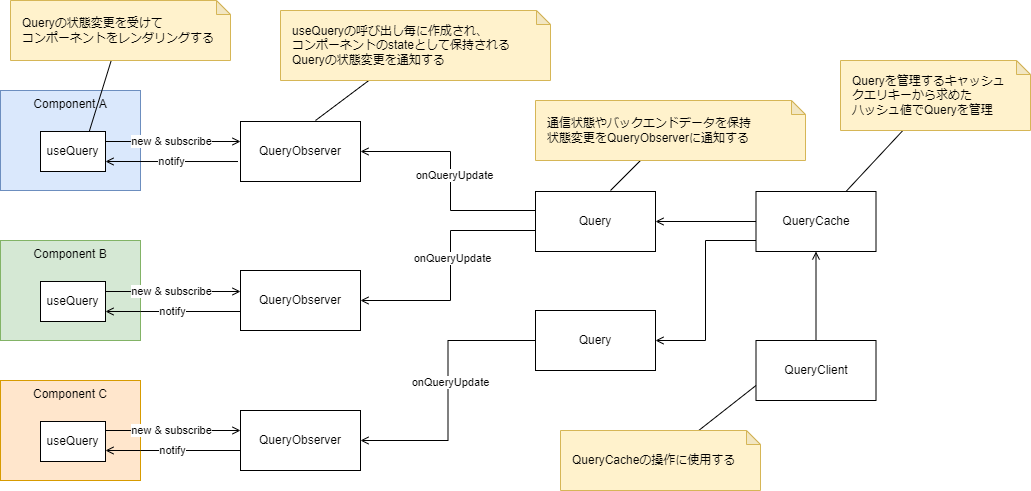

The diagram above was exported from draw.io. Its source (the exported page's mxGraphModel, read from the mxfile embedded in the PNG):
<mxGraphModel dx="1038" dy="649" grid="1" gridSize="10" guides="1" tooltips="1" connect="1" arrows="1" fold="1" page="1" pageScale="1" pageWidth="1169" pageHeight="827" math="0" shadow="0">
  <root>
    <mxCell id="WIyWlLk6GJQsqaUBKTNV-0" />
    <mxCell id="WIyWlLk6GJQsqaUBKTNV-1" parent="WIyWlLk6GJQsqaUBKTNV-0" />
    <mxCell id="qXO5o7KAvo4IeB5fe3MR-168" value="Component A" style="whiteSpace=wrap;html=1;verticalAlign=top;fillColor=#dae8fc;strokeColor=#6c8ebf;" parent="WIyWlLk6GJQsqaUBKTNV-1" vertex="1">
      <mxGeometry x="70" y="120" width="140" height="100" as="geometry" />
    </mxCell>
    <mxCell id="qXO5o7KAvo4IeB5fe3MR-118" style="edgeStyle=orthogonalEdgeStyle;rounded=0;orthogonalLoop=1;jettySize=auto;html=1;entryX=0.5;entryY=1;entryDx=0;entryDy=0;startArrow=none;startFill=0;endArrow=open;endFill=0;startSize=6;endSize=6;" parent="WIyWlLk6GJQsqaUBKTNV-1" source="qXO5o7KAvo4IeB5fe3MR-106" target="qXO5o7KAvo4IeB5fe3MR-107" edge="1">
      <mxGeometry relative="1" as="geometry">
        <Array as="points" />
      </mxGeometry>
    </mxCell>
    <mxCell id="qXO5o7KAvo4IeB5fe3MR-106" value="QueryClient" style="rounded=0;whiteSpace=wrap;html=1;" parent="WIyWlLk6GJQsqaUBKTNV-1" vertex="1">
      <mxGeometry x="825.5" y="370" width="120" height="60" as="geometry" />
    </mxCell>
    <mxCell id="qXO5o7KAvo4IeB5fe3MR-116" style="edgeStyle=orthogonalEdgeStyle;rounded=0;orthogonalLoop=1;jettySize=auto;html=1;entryX=1;entryY=0.5;entryDx=0;entryDy=0;startArrow=none;startFill=0;endArrow=open;endFill=0;startSize=6;endSize=6;" parent="WIyWlLk6GJQsqaUBKTNV-1" source="qXO5o7KAvo4IeB5fe3MR-107" target="qXO5o7KAvo4IeB5fe3MR-112" edge="1">
      <mxGeometry relative="1" as="geometry" />
    </mxCell>
    <mxCell id="qXO5o7KAvo4IeB5fe3MR-178" style="edgeStyle=orthogonalEdgeStyle;rounded=0;orthogonalLoop=1;jettySize=auto;html=1;entryX=1;entryY=0.5;entryDx=0;entryDy=0;startArrow=none;startFill=0;endArrow=open;endFill=0;startSize=6;endSize=6;" parent="WIyWlLk6GJQsqaUBKTNV-1" source="qXO5o7KAvo4IeB5fe3MR-107" target="qXO5o7KAvo4IeB5fe3MR-177" edge="1">
      <mxGeometry relative="1" as="geometry">
        <Array as="points">
          <mxPoint x="775" y="270" />
          <mxPoint x="775" y="370" />
        </Array>
      </mxGeometry>
    </mxCell>
    <mxCell id="qXO5o7KAvo4IeB5fe3MR-107" value="&lt;span&gt;QueryCache&lt;/span&gt;" style="rounded=0;whiteSpace=wrap;html=1;" parent="WIyWlLk6GJQsqaUBKTNV-1" vertex="1">
      <mxGeometry x="825.5" y="221" width="120" height="60" as="geometry" />
    </mxCell>
    <mxCell id="qXO5o7KAvo4IeB5fe3MR-130" style="edgeStyle=orthogonalEdgeStyle;rounded=0;orthogonalLoop=1;jettySize=auto;html=1;entryX=1;entryY=0.5;entryDx=0;entryDy=0;startArrow=none;startFill=0;endArrow=open;endFill=0;startSize=6;endSize=6;exitX=0;exitY=0.5;exitDx=0;exitDy=0;" parent="WIyWlLk6GJQsqaUBKTNV-1" source="qXO5o7KAvo4IeB5fe3MR-112" target="qXO5o7KAvo4IeB5fe3MR-120" edge="1">
      <mxGeometry relative="1" as="geometry">
        <Array as="points">
          <mxPoint x="605" y="240" />
          <mxPoint x="520" y="240" />
          <mxPoint x="520" y="181" />
        </Array>
      </mxGeometry>
    </mxCell>
    <mxCell id="B2khHbq5CdRcXou_DUy_-11" value="onQueryUpdate" style="edgeLabel;html=1;align=center;verticalAlign=middle;resizable=0;points=[];" parent="qXO5o7KAvo4IeB5fe3MR-130" vertex="1" connectable="0">
      <mxGeometry x="0.0748" y="-3" relative="1" as="geometry">
        <mxPoint as="offset" />
      </mxGeometry>
    </mxCell>
    <mxCell id="qXO5o7KAvo4IeB5fe3MR-174" style="edgeStyle=orthogonalEdgeStyle;rounded=0;orthogonalLoop=1;jettySize=auto;html=1;entryX=1;entryY=0.5;entryDx=0;entryDy=0;startArrow=none;startFill=0;endArrow=open;endFill=0;startSize=6;endSize=6;" parent="WIyWlLk6GJQsqaUBKTNV-1" source="qXO5o7KAvo4IeB5fe3MR-112" target="qXO5o7KAvo4IeB5fe3MR-172" edge="1">
      <mxGeometry relative="1" as="geometry">
        <Array as="points">
          <mxPoint x="520" y="260" />
          <mxPoint x="520" y="330" />
        </Array>
      </mxGeometry>
    </mxCell>
    <mxCell id="qXO5o7KAvo4IeB5fe3MR-175" value="&lt;span style=&quot;color: rgba(0 , 0 , 0 , 0) ; font-family: monospace ; font-size: 0px ; background-color: rgb(248 , 249 , 250)&quot;&gt;%3CmxGraphModel%3E%3Croot%3E%3CmxCell%20id%3D%220%22%2F%3E%3CmxCell%20id%3D%221%22%20parent%3D%220%22%2F%3E%3CmxCell%20id%3D%222%22%20value%3D%22%26lt%3Bspan%20style%3D%26quot%3Bfont-size%3A%2012px%20%3B%20background-color%3A%20rgb(248%20%2C%20249%20%2C%20250)%26quot%3B%26gt%3BonQueryUpdate%26lt%3B%2Fspan%26gt%3B%22%20style%3D%22edgeLabel%3Bhtml%3D1%3Balign%3Dcenter%3BverticalAlign%3Dmiddle%3Bresizable%3D0%3Bpoints%3D%5B%5D%3B%22%20vertex%3D%221%22%20connectable%3D%220%22%20parent%3D%221%22%3E%3CmxGeometry%20x%3D%22527.1781891018525%22%20y%3D%22235.5055011740734%22%20as%3D%22geometry%22%2F%3E%3C%2FmxCell%3E%3C%2Froot%3E%3C%2FmxGraphModel%3E&lt;/span&gt;&lt;span style=&quot;color: rgba(0 , 0 , 0 , 0) ; font-family: monospace ; font-size: 0px ; background-color: rgb(248 , 249 , 250)&quot;&gt;%3CmxGraphModel%3E%3Croot%3E%3CmxCell%20id%3D%220%22%2F%3E%3CmxCell%20id%3D%221%22%20parent%3D%220%22%2F%3E%3CmxCell%20id%3D%222%22%20value%3D%22%26lt%3Bspan%20style%3D%26quot%3Bfont-size%3A%2012px%20%3B%20background-color%3A%20rgb(248%20%2C%20249%20%2C%20250)%26quot%3B%26gt%3BonQueryUpdate%26lt%3B%2Fspan%26gt%3B%22%20style%3D%22edgeLabel%3Bhtml%3D1%3Balign%3Dcenter%3BverticalAlign%3Dmiddle%3Bresizable%3D0%3Bpoints%3D%5B%5D%3B%22%20vertex%3D%221%22%20connectable%3D%220%22%20parent%3D%221%22%3E%3CmxGeometry%20x%3D%22527.1781891018525%22%20y%3D%22235.5055011740734%22%20as%3D%22geometry%22%2F%3E%3C%2FmxCell%3E%3C%2Froot%3E%3C%2FmxGraphModel%3E&lt;/span&gt;" style="edgeLabel;html=1;align=center;verticalAlign=middle;resizable=0;points=[];" parent="qXO5o7KAvo4IeB5fe3MR-174" vertex="1" connectable="0">
      <mxGeometry x="-0.1245" relative="1" as="geometry">
        <mxPoint as="offset" />
      </mxGeometry>
    </mxCell>
    <mxCell id="B2khHbq5CdRcXou_DUy_-12" value="onQueryUpdate" style="edgeLabel;html=1;align=center;verticalAlign=middle;resizable=0;points=[];" parent="qXO5o7KAvo4IeB5fe3MR-174" vertex="1" connectable="0">
      <mxGeometry x="-0.0848" y="1" relative="1" as="geometry">
        <mxPoint as="offset" />
      </mxGeometry>
    </mxCell>
    <mxCell id="qXO5o7KAvo4IeB5fe3MR-112" value="&lt;span&gt;Query&lt;/span&gt;" style="rounded=0;whiteSpace=wrap;html=1;" parent="WIyWlLk6GJQsqaUBKTNV-1" vertex="1">
      <mxGeometry x="605" y="221" width="120" height="60" as="geometry" />
    </mxCell>
    <mxCell id="qXO5o7KAvo4IeB5fe3MR-143" style="edgeStyle=orthogonalEdgeStyle;rounded=0;orthogonalLoop=1;jettySize=auto;html=1;entryX=1;entryY=0.25;entryDx=0;entryDy=0;startArrow=open;startFill=0;endArrow=none;endFill=0;startSize=6;endSize=6;" parent="WIyWlLk6GJQsqaUBKTNV-1" source="qXO5o7KAvo4IeB5fe3MR-120" target="qXO5o7KAvo4IeB5fe3MR-131" edge="1">
      <mxGeometry relative="1" as="geometry">
        <Array as="points">
          <mxPoint x="280" y="171" />
          <mxPoint x="280" y="171" />
        </Array>
      </mxGeometry>
    </mxCell>
    <mxCell id="B2khHbq5CdRcXou_DUy_-2" value="new &amp;amp; subscribe" style="edgeLabel;html=1;align=center;verticalAlign=middle;resizable=0;points=[];" parent="qXO5o7KAvo4IeB5fe3MR-143" vertex="1" connectable="0">
      <mxGeometry x="-0.1093" y="-1" relative="1" as="geometry">
        <mxPoint x="-10" as="offset" />
      </mxGeometry>
    </mxCell>
    <mxCell id="B2khHbq5CdRcXou_DUy_-0" value="notify" style="edgeStyle=orthogonalEdgeStyle;rounded=0;orthogonalLoop=1;jettySize=auto;html=1;exitX=-0.021;exitY=0.667;exitDx=0;exitDy=0;entryX=1;entryY=0.75;entryDx=0;entryDy=0;exitPerimeter=0;endArrow=open;endFill=0;" parent="WIyWlLk6GJQsqaUBKTNV-1" source="qXO5o7KAvo4IeB5fe3MR-120" target="qXO5o7KAvo4IeB5fe3MR-131" edge="1">
      <mxGeometry relative="1" as="geometry" />
    </mxCell>
    <mxCell id="qXO5o7KAvo4IeB5fe3MR-120" value="&lt;span&gt;QueryObserver&lt;/span&gt;" style="rounded=0;whiteSpace=wrap;html=1;" parent="WIyWlLk6GJQsqaUBKTNV-1" vertex="1">
      <mxGeometry x="310" y="151" width="120" height="60" as="geometry" />
    </mxCell>
    <mxCell id="qXO5o7KAvo4IeB5fe3MR-131" value="&lt;span&gt;useQuery&lt;/span&gt;" style="rounded=0;whiteSpace=wrap;html=1;" parent="WIyWlLk6GJQsqaUBKTNV-1" vertex="1">
      <mxGeometry x="110" y="161" width="65" height="40" as="geometry" />
    </mxCell>
    <mxCell id="qXO5o7KAvo4IeB5fe3MR-163" style="rounded=0;orthogonalLoop=1;jettySize=auto;html=1;entryX=0.75;entryY=0;entryDx=0;entryDy=0;startArrow=none;startFill=0;endArrow=none;endFill=0;startSize=6;endSize=6;" parent="WIyWlLk6GJQsqaUBKTNV-1" source="qXO5o7KAvo4IeB5fe3MR-162" target="qXO5o7KAvo4IeB5fe3MR-107" edge="1">
      <mxGeometry relative="1" as="geometry" />
    </mxCell>
    <mxCell id="qXO5o7KAvo4IeB5fe3MR-162" value="Queryを管理するキャッシュ&lt;br&gt;クエリキーから求めた&lt;br&gt;ハッシュ値でQueryを管理" style="shape=note;whiteSpace=wrap;html=1;backgroundOutline=1;darkOpacity=0.05;size=14;align=left;spacingLeft=10;fillColor=#fff2cc;strokeColor=#d6b656;" parent="WIyWlLk6GJQsqaUBKTNV-1" vertex="1">
      <mxGeometry x="910" y="90" width="190" height="70" as="geometry" />
    </mxCell>
    <mxCell id="qXO5o7KAvo4IeB5fe3MR-165" style="edgeStyle=none;rounded=0;orthogonalLoop=1;jettySize=auto;html=1;startArrow=none;startFill=0;endArrow=none;endFill=0;startSize=6;endSize=6;" parent="WIyWlLk6GJQsqaUBKTNV-1" source="qXO5o7KAvo4IeB5fe3MR-164" edge="1">
      <mxGeometry relative="1" as="geometry">
        <mxPoint x="680" y="220" as="targetPoint" />
      </mxGeometry>
    </mxCell>
    <mxCell id="qXO5o7KAvo4IeB5fe3MR-164" value="通信状態やバックエンドデータを保持&lt;br&gt;状態変更をQueryObserverに通知する" style="shape=note;whiteSpace=wrap;html=1;backgroundOutline=1;darkOpacity=0.05;size=14;align=left;spacingLeft=10;fillColor=#fff2cc;strokeColor=#d6b656;" parent="WIyWlLk6GJQsqaUBKTNV-1" vertex="1">
      <mxGeometry x="605" y="130" width="270" height="60" as="geometry" />
    </mxCell>
    <mxCell id="qXO5o7KAvo4IeB5fe3MR-167" style="edgeStyle=none;rounded=0;orthogonalLoop=1;jettySize=auto;html=1;startArrow=none;startFill=0;endArrow=none;endFill=0;startSize=6;endSize=6;" parent="WIyWlLk6GJQsqaUBKTNV-1" source="qXO5o7KAvo4IeB5fe3MR-166" edge="1">
      <mxGeometry relative="1" as="geometry">
        <mxPoint x="385" y="150" as="targetPoint" />
      </mxGeometry>
    </mxCell>
    <mxCell id="qXO5o7KAvo4IeB5fe3MR-166" value="useQueryの呼び出し毎に作成され、&lt;br&gt;コンポーネントのstateとして保持される&lt;br&gt;Queryの状態変更を通知する" style="shape=note;whiteSpace=wrap;html=1;backgroundOutline=1;darkOpacity=0.05;size=14;align=left;spacingLeft=10;fillColor=#fff2cc;strokeColor=#d6b656;" parent="WIyWlLk6GJQsqaUBKTNV-1" vertex="1">
      <mxGeometry x="350" y="40" width="270" height="70" as="geometry" />
    </mxCell>
    <mxCell id="qXO5o7KAvo4IeB5fe3MR-169" value="Component B" style="whiteSpace=wrap;html=1;verticalAlign=top;fillColor=#d5e8d4;strokeColor=#82b366;" parent="WIyWlLk6GJQsqaUBKTNV-1" vertex="1">
      <mxGeometry x="70" y="270" width="140" height="100" as="geometry" />
    </mxCell>
    <mxCell id="qXO5o7KAvo4IeB5fe3MR-172" value="&lt;span&gt;QueryObserver&lt;/span&gt;" style="rounded=0;whiteSpace=wrap;html=1;" parent="WIyWlLk6GJQsqaUBKTNV-1" vertex="1">
      <mxGeometry x="310" y="300" width="120" height="60" as="geometry" />
    </mxCell>
    <mxCell id="qXO5o7KAvo4IeB5fe3MR-173" value="&lt;span&gt;useQuery&lt;/span&gt;" style="rounded=0;whiteSpace=wrap;html=1;" parent="WIyWlLk6GJQsqaUBKTNV-1" vertex="1">
      <mxGeometry x="110" y="311" width="65" height="40" as="geometry" />
    </mxCell>
    <mxCell id="qXO5o7KAvo4IeB5fe3MR-184" style="edgeStyle=orthogonalEdgeStyle;rounded=0;orthogonalLoop=1;jettySize=auto;html=1;entryX=1;entryY=0.5;entryDx=0;entryDy=0;startArrow=none;startFill=0;endArrow=open;endFill=0;startSize=6;endSize=6;" parent="WIyWlLk6GJQsqaUBKTNV-1" source="qXO5o7KAvo4IeB5fe3MR-177" target="qXO5o7KAvo4IeB5fe3MR-182" edge="1">
      <mxGeometry relative="1" as="geometry" />
    </mxCell>
    <mxCell id="B2khHbq5CdRcXou_DUy_-13" value="onQueryUpdate" style="edgeLabel;html=1;align=center;verticalAlign=middle;resizable=0;points=[];" parent="qXO5o7KAvo4IeB5fe3MR-184" vertex="1" connectable="0">
      <mxGeometry x="-0.0604" y="2" relative="1" as="geometry">
        <mxPoint as="offset" />
      </mxGeometry>
    </mxCell>
    <mxCell id="qXO5o7KAvo4IeB5fe3MR-177" value="&lt;span&gt;Query&lt;/span&gt;" style="rounded=0;whiteSpace=wrap;html=1;" parent="WIyWlLk6GJQsqaUBKTNV-1" vertex="1">
      <mxGeometry x="605" y="340" width="120" height="60" as="geometry" />
    </mxCell>
    <mxCell id="qXO5o7KAvo4IeB5fe3MR-179" value="Component C" style="whiteSpace=wrap;html=1;verticalAlign=top;fillColor=#ffe6cc;strokeColor=#d79b00;" parent="WIyWlLk6GJQsqaUBKTNV-1" vertex="1">
      <mxGeometry x="70" y="410" width="140" height="100" as="geometry" />
    </mxCell>
    <mxCell id="qXO5o7KAvo4IeB5fe3MR-182" value="&lt;span&gt;QueryObserver&lt;/span&gt;" style="rounded=0;whiteSpace=wrap;html=1;" parent="WIyWlLk6GJQsqaUBKTNV-1" vertex="1">
      <mxGeometry x="310" y="440" width="120" height="60" as="geometry" />
    </mxCell>
    <mxCell id="qXO5o7KAvo4IeB5fe3MR-183" value="&lt;span&gt;useQuery&lt;/span&gt;" style="rounded=0;whiteSpace=wrap;html=1;" parent="WIyWlLk6GJQsqaUBKTNV-1" vertex="1">
      <mxGeometry x="110" y="451" width="65" height="40" as="geometry" />
    </mxCell>
    <mxCell id="qXO5o7KAvo4IeB5fe3MR-187" style="rounded=0;orthogonalLoop=1;jettySize=auto;html=1;entryX=0.75;entryY=0;entryDx=0;entryDy=0;startArrow=none;startFill=0;endArrow=none;endFill=0;startSize=6;endSize=6;" parent="WIyWlLk6GJQsqaUBKTNV-1" source="qXO5o7KAvo4IeB5fe3MR-186" target="qXO5o7KAvo4IeB5fe3MR-131" edge="1">
      <mxGeometry relative="1" as="geometry" />
    </mxCell>
    <mxCell id="qXO5o7KAvo4IeB5fe3MR-186" value="Queryの状態変更を受けて&lt;br&gt;コンポーネントをレンダリングする" style="shape=note;whiteSpace=wrap;html=1;backgroundOutline=1;darkOpacity=0.05;size=14;align=left;spacingLeft=10;fillColor=#fff2cc;strokeColor=#d6b656;" parent="WIyWlLk6GJQsqaUBKTNV-1" vertex="1">
      <mxGeometry x="80" y="30" width="220" height="60" as="geometry" />
    </mxCell>
    <mxCell id="qXO5o7KAvo4IeB5fe3MR-189" style="edgeStyle=none;rounded=0;orthogonalLoop=1;jettySize=auto;html=1;entryX=0;entryY=0.75;entryDx=0;entryDy=0;startArrow=none;startFill=0;endArrow=none;endFill=0;startSize=6;endSize=6;" parent="WIyWlLk6GJQsqaUBKTNV-1" source="qXO5o7KAvo4IeB5fe3MR-188" target="qXO5o7KAvo4IeB5fe3MR-106" edge="1">
      <mxGeometry relative="1" as="geometry" />
    </mxCell>
    <mxCell id="qXO5o7KAvo4IeB5fe3MR-188" value="QueryCacheの操作に使用する" style="shape=note;whiteSpace=wrap;html=1;backgroundOutline=1;darkOpacity=0.05;size=14;align=left;spacingLeft=10;fillColor=#fff2cc;strokeColor=#d6b656;" parent="WIyWlLk6GJQsqaUBKTNV-1" vertex="1">
      <mxGeometry x="630" y="460" width="200" height="60" as="geometry" />
    </mxCell>
    <mxCell id="B2khHbq5CdRcXou_DUy_-3" style="edgeStyle=orthogonalEdgeStyle;rounded=0;orthogonalLoop=1;jettySize=auto;html=1;startArrow=open;startFill=0;endArrow=none;endFill=0;startSize=6;endSize=6;" parent="WIyWlLk6GJQsqaUBKTNV-1" source="qXO5o7KAvo4IeB5fe3MR-172" target="qXO5o7KAvo4IeB5fe3MR-173" edge="1">
      <mxGeometry relative="1" as="geometry">
        <Array as="points">
          <mxPoint x="210" y="321" />
          <mxPoint x="210" y="321" />
        </Array>
        <mxPoint x="310" y="320.5" as="sourcePoint" />
        <mxPoint x="175" y="320.5" as="targetPoint" />
      </mxGeometry>
    </mxCell>
    <mxCell id="B2khHbq5CdRcXou_DUy_-4" value="new &amp;amp; subscribe" style="edgeLabel;html=1;align=center;verticalAlign=middle;resizable=0;points=[];" parent="B2khHbq5CdRcXou_DUy_-3" vertex="1" connectable="0">
      <mxGeometry x="-0.1093" y="-1" relative="1" as="geometry">
        <mxPoint x="-10" as="offset" />
      </mxGeometry>
    </mxCell>
    <mxCell id="B2khHbq5CdRcXou_DUy_-5" value="notify" style="edgeStyle=orthogonalEdgeStyle;rounded=0;orthogonalLoop=1;jettySize=auto;html=1;endArrow=open;endFill=0;" parent="WIyWlLk6GJQsqaUBKTNV-1" source="qXO5o7KAvo4IeB5fe3MR-172" target="qXO5o7KAvo4IeB5fe3MR-173" edge="1">
      <mxGeometry relative="1" as="geometry">
        <mxPoint x="307.48" y="340.52" as="sourcePoint" />
        <mxPoint x="175" y="340.5" as="targetPoint" />
        <Array as="points">
          <mxPoint x="210" y="341" />
          <mxPoint x="210" y="341" />
        </Array>
      </mxGeometry>
    </mxCell>
    <mxCell id="B2khHbq5CdRcXou_DUy_-7" style="edgeStyle=orthogonalEdgeStyle;rounded=0;orthogonalLoop=1;jettySize=auto;html=1;startArrow=open;startFill=0;endArrow=none;endFill=0;startSize=6;endSize=6;" parent="WIyWlLk6GJQsqaUBKTNV-1" source="qXO5o7KAvo4IeB5fe3MR-182" target="qXO5o7KAvo4IeB5fe3MR-183" edge="1">
      <mxGeometry relative="1" as="geometry">
        <Array as="points">
          <mxPoint x="210" y="460" />
          <mxPoint x="210" y="460" />
        </Array>
        <mxPoint x="310" y="459.5" as="sourcePoint" />
        <mxPoint x="175" y="459.5" as="targetPoint" />
      </mxGeometry>
    </mxCell>
    <mxCell id="B2khHbq5CdRcXou_DUy_-8" value="new &amp;amp; subscribe" style="edgeLabel;html=1;align=center;verticalAlign=middle;resizable=0;points=[];" parent="B2khHbq5CdRcXou_DUy_-7" vertex="1" connectable="0">
      <mxGeometry x="-0.1093" y="-1" relative="1" as="geometry">
        <mxPoint x="-10" as="offset" />
      </mxGeometry>
    </mxCell>
    <mxCell id="B2khHbq5CdRcXou_DUy_-9" value="notify" style="edgeStyle=orthogonalEdgeStyle;rounded=0;orthogonalLoop=1;jettySize=auto;html=1;endArrow=open;endFill=0;" parent="WIyWlLk6GJQsqaUBKTNV-1" source="qXO5o7KAvo4IeB5fe3MR-182" target="qXO5o7KAvo4IeB5fe3MR-183" edge="1">
      <mxGeometry relative="1" as="geometry">
        <mxPoint x="307.48" y="479.52" as="sourcePoint" />
        <mxPoint x="175" y="479.5" as="targetPoint" />
        <Array as="points">
          <mxPoint x="210" y="480" />
          <mxPoint x="210" y="480" />
        </Array>
      </mxGeometry>
    </mxCell>
  </root>
</mxGraphModel>